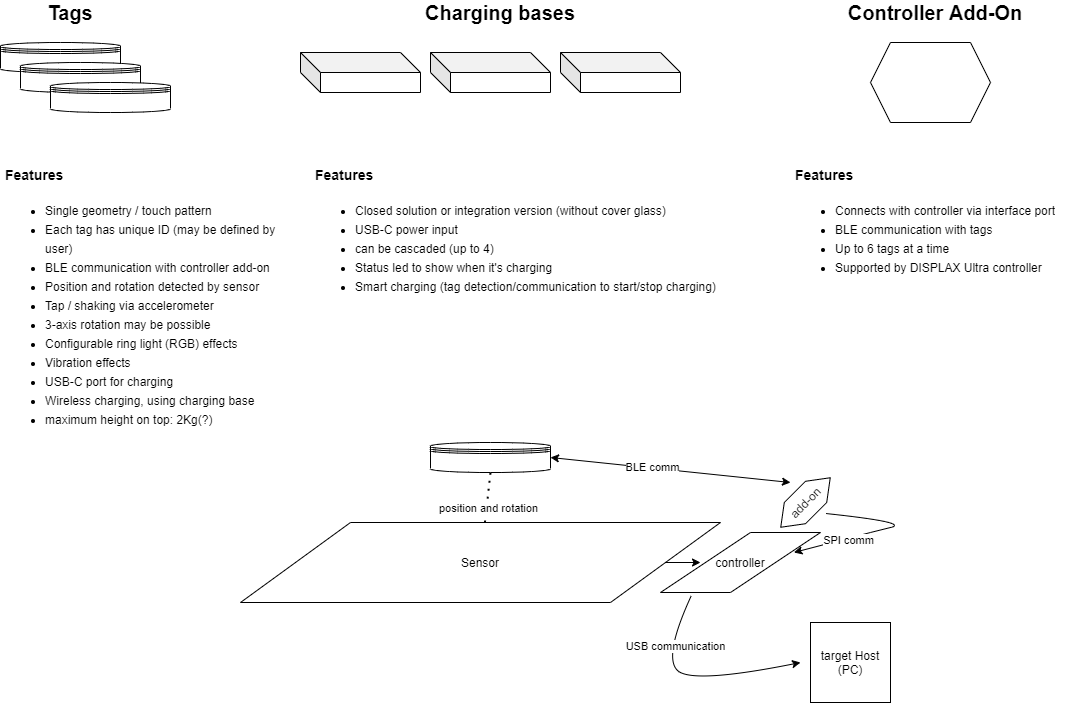

The diagram above was exported from draw.io. Its source (the exported page's mxGraphModel, read from the mxfile embedded in the PNG):
<mxGraphModel dx="1422" dy="804" grid="1" gridSize="10" guides="1" tooltips="1" connect="1" arrows="1" fold="1" page="1" pageScale="1" pageWidth="827" pageHeight="1169" math="0" shadow="0">
  <root>
    <mxCell id="0" />
    <mxCell id="1" parent="0" />
    <mxCell id="VS4koUkWwZ33LB_Mz47B-2" value="" style="shape=datastore;whiteSpace=wrap;html=1;" parent="1" vertex="1">
      <mxGeometry x="30" y="110" width="120" height="30" as="geometry" />
    </mxCell>
    <mxCell id="VS4koUkWwZ33LB_Mz47B-3" value="" style="shape=datastore;whiteSpace=wrap;html=1;" parent="1" vertex="1">
      <mxGeometry x="50" y="130" width="120" height="30" as="geometry" />
    </mxCell>
    <mxCell id="VS4koUkWwZ33LB_Mz47B-4" value="" style="shape=datastore;whiteSpace=wrap;html=1;" parent="1" vertex="1">
      <mxGeometry x="80" y="150" width="120" height="30" as="geometry" />
    </mxCell>
    <mxCell id="VS4koUkWwZ33LB_Mz47B-5" value="" style="shape=cube;whiteSpace=wrap;html=1;boundedLbl=1;backgroundOutline=1;darkOpacity=0.05;darkOpacity2=0.1;" parent="1" vertex="1">
      <mxGeometry x="330" y="120" width="120" height="40" as="geometry" />
    </mxCell>
    <mxCell id="VS4koUkWwZ33LB_Mz47B-6" value="" style="shape=cube;whiteSpace=wrap;html=1;boundedLbl=1;backgroundOutline=1;darkOpacity=0.05;darkOpacity2=0.1;" parent="1" vertex="1">
      <mxGeometry x="460" y="120" width="120" height="40" as="geometry" />
    </mxCell>
    <mxCell id="VS4koUkWwZ33LB_Mz47B-7" value="" style="shape=cube;whiteSpace=wrap;html=1;boundedLbl=1;backgroundOutline=1;darkOpacity=0.05;darkOpacity2=0.1;" parent="1" vertex="1">
      <mxGeometry x="590" y="120" width="120" height="40" as="geometry" />
    </mxCell>
    <mxCell id="VS4koUkWwZ33LB_Mz47B-8" value="&lt;font style=&quot;font-size: 20px&quot;&gt;Tags&lt;/font&gt;" style="text;html=1;strokeColor=none;fillColor=none;align=center;verticalAlign=middle;whiteSpace=wrap;rounded=0;fontStyle=1" parent="1" vertex="1">
      <mxGeometry x="80" y="70" width="40" height="20" as="geometry" />
    </mxCell>
    <mxCell id="VS4koUkWwZ33LB_Mz47B-9" value="&lt;font style=&quot;font-size: 20px&quot;&gt;Charging bases&lt;/font&gt;" style="text;html=1;strokeColor=none;fillColor=none;align=center;verticalAlign=middle;whiteSpace=wrap;rounded=0;fontStyle=1" parent="1" vertex="1">
      <mxGeometry x="440" y="70" width="180" height="20" as="geometry" />
    </mxCell>
    <mxCell id="VS4koUkWwZ33LB_Mz47B-12" value="&lt;h1&gt;&lt;font style=&quot;font-size: 14px&quot;&gt;Features&lt;/font&gt;&lt;/h1&gt;&lt;p&gt;&lt;/p&gt;&lt;ul style=&quot;line-height: 160%&quot;&gt;&lt;li&gt;Single geometry / touch pattern&lt;/li&gt;&lt;li&gt;Each tag has unique ID (may be defined by user)&lt;/li&gt;&lt;li&gt;&lt;span&gt;BLE communication with controller add-on&lt;/span&gt;&lt;/li&gt;&lt;li&gt;Position and rotation detected by sensor&lt;/li&gt;&lt;li&gt;Tap / shaking via accelerometer&lt;/li&gt;&lt;li&gt;3-axis rotation may be possible&lt;/li&gt;&lt;li&gt;Configurable ring light (RGB) effects&lt;/li&gt;&lt;li&gt;Vibration effects&lt;/li&gt;&lt;li&gt;USB-C port for charging&lt;/li&gt;&lt;li&gt;Wireless charging, using charging base&lt;/li&gt;&lt;li&gt;maximum height on top: 2Kg(?)&lt;/li&gt;&lt;/ul&gt;&lt;p&gt;&lt;/p&gt;&lt;p&gt;&lt;span&gt;&lt;br&gt;&lt;/span&gt;&lt;/p&gt;" style="text;html=1;strokeColor=none;fillColor=none;spacing=5;spacingTop=-20;whiteSpace=wrap;overflow=hidden;rounded=0;" parent="1" vertex="1">
      <mxGeometry x="30" y="220" width="290" height="290" as="geometry" />
    </mxCell>
    <mxCell id="VS4koUkWwZ33LB_Mz47B-13" value="&lt;p style=&quot;line-height: 160%&quot;&gt;&lt;/p&gt;&lt;h1&gt;&lt;font style=&quot;font-size: 14px&quot;&gt;Features&lt;/font&gt;&lt;/h1&gt;&lt;p&gt;&lt;/p&gt;&lt;ul style=&quot;line-height: 160%&quot;&gt;&lt;li&gt;Closed solution or integration version (without cover glass)&lt;/li&gt;&lt;li&gt;USB-C power input&lt;/li&gt;&lt;li&gt;can be cascaded (up to 4)&lt;/li&gt;&lt;li&gt;Status led to show when it's charging&lt;/li&gt;&lt;li&gt;Smart charging (tag detection/communication to start/stop charging)&lt;/li&gt;&lt;/ul&gt;&lt;p&gt;&lt;/p&gt;" style="text;html=1;strokeColor=none;fillColor=none;spacing=5;spacingTop=-20;whiteSpace=wrap;overflow=hidden;rounded=0;" parent="1" vertex="1">
      <mxGeometry x="340" y="220" width="420" height="300" as="geometry" />
    </mxCell>
    <mxCell id="VS4koUkWwZ33LB_Mz47B-14" value="" style="shape=hexagon;perimeter=hexagonPerimeter2;whiteSpace=wrap;html=1;fixedSize=1;" parent="1" vertex="1">
      <mxGeometry x="900" y="110" width="120" height="80" as="geometry" />
    </mxCell>
    <mxCell id="VS4koUkWwZ33LB_Mz47B-15" value="&lt;font style=&quot;font-size: 20px&quot;&gt;Controller Add-On&lt;/font&gt;" style="text;html=1;strokeColor=none;fillColor=none;align=center;verticalAlign=middle;whiteSpace=wrap;rounded=0;fontStyle=1" parent="1" vertex="1">
      <mxGeometry x="870" y="70" width="190" height="20" as="geometry" />
    </mxCell>
    <mxCell id="VS4koUkWwZ33LB_Mz47B-16" value="&lt;h1&gt;&lt;font style=&quot;font-size: 14px&quot;&gt;Features&lt;/font&gt;&lt;/h1&gt;&lt;p&gt;&lt;/p&gt;&lt;ul style=&quot;line-height: 160%&quot;&gt;&lt;li&gt;Connects with controller via interface port&lt;/li&gt;&lt;li&gt;BLE communication with tags&lt;/li&gt;&lt;li&gt;Up to 6 tags at a time&lt;/li&gt;&lt;li&gt;Supported by DISPLAX Ultra controller&lt;/li&gt;&lt;/ul&gt;" style="text;html=1;strokeColor=none;fillColor=none;spacing=5;spacingTop=-20;whiteSpace=wrap;overflow=hidden;rounded=0;" parent="1" vertex="1">
      <mxGeometry x="820" y="220" width="290" height="300" as="geometry" />
    </mxCell>
    <mxCell id="ijwNRfbCUphgDJVF0R4P-3" value="Sensor" style="shape=parallelogram;perimeter=parallelogramPerimeter;whiteSpace=wrap;html=1;fixedSize=1;size=110;" parent="1" vertex="1">
      <mxGeometry x="270" y="590" width="480" height="80" as="geometry" />
    </mxCell>
    <mxCell id="ijwNRfbCUphgDJVF0R4P-2" value="" style="shape=datastore;whiteSpace=wrap;html=1;" parent="1" vertex="1">
      <mxGeometry x="460" y="510" width="120" height="30" as="geometry" />
    </mxCell>
    <mxCell id="ijwNRfbCUphgDJVF0R4P-5" value="controller" style="shape=parallelogram;perimeter=parallelogramPerimeter;whiteSpace=wrap;html=1;fixedSize=1;size=90;" parent="1" vertex="1">
      <mxGeometry x="690" y="600" width="160" height="60" as="geometry" />
    </mxCell>
    <mxCell id="ijwNRfbCUphgDJVF0R4P-6" value="add-on" style="shape=hexagon;perimeter=hexagonPerimeter2;whiteSpace=wrap;html=1;fixedSize=1;rotation=-45;" parent="1" vertex="1">
      <mxGeometry x="800" y="555" width="70" height="30" as="geometry" />
    </mxCell>
    <mxCell id="ijwNRfbCUphgDJVF0R4P-7" value="" style="endArrow=classic;startArrow=classic;html=1;exitX=1;exitY=0.5;exitDx=0;exitDy=0;" parent="1" source="ijwNRfbCUphgDJVF0R4P-2" edge="1">
      <mxGeometry width="50" height="50" relative="1" as="geometry">
        <mxPoint x="600" y="520" as="sourcePoint" />
        <mxPoint x="820" y="550" as="targetPoint" />
      </mxGeometry>
    </mxCell>
    <mxCell id="ijwNRfbCUphgDJVF0R4P-8" value="BLE comm" style="edgeLabel;html=1;align=center;verticalAlign=middle;resizable=0;points=[];" parent="ijwNRfbCUphgDJVF0R4P-7" vertex="1" connectable="0">
      <mxGeometry x="-0.1554" y="1" relative="1" as="geometry">
        <mxPoint as="offset" />
      </mxGeometry>
    </mxCell>
    <mxCell id="ijwNRfbCUphgDJVF0R4P-9" value="" style="endArrow=classic;html=1;entryX=0;entryY=0.5;entryDx=0;entryDy=0;" parent="1" source="ijwNRfbCUphgDJVF0R4P-3" target="ijwNRfbCUphgDJVF0R4P-5" edge="1">
      <mxGeometry width="50" height="50" relative="1" as="geometry">
        <mxPoint x="530" y="650" as="sourcePoint" />
        <mxPoint x="580" y="600" as="targetPoint" />
      </mxGeometry>
    </mxCell>
    <mxCell id="ijwNRfbCUphgDJVF0R4P-10" value="" style="endArrow=none;dashed=1;html=1;dashPattern=1 3;strokeWidth=2;entryX=0.5;entryY=1;entryDx=0;entryDy=0;" parent="1" source="ijwNRfbCUphgDJVF0R4P-3" target="ijwNRfbCUphgDJVF0R4P-2" edge="1">
      <mxGeometry width="50" height="50" relative="1" as="geometry">
        <mxPoint x="500" y="620" as="sourcePoint" />
        <mxPoint x="550" y="570" as="targetPoint" />
      </mxGeometry>
    </mxCell>
    <mxCell id="ijwNRfbCUphgDJVF0R4P-11" value="position and rotation" style="edgeLabel;html=1;align=center;verticalAlign=middle;resizable=0;points=[];" parent="ijwNRfbCUphgDJVF0R4P-10" vertex="1" connectable="0">
      <mxGeometry x="-0.3961" y="-1" relative="1" as="geometry">
        <mxPoint as="offset" />
      </mxGeometry>
    </mxCell>
    <mxCell id="ijwNRfbCUphgDJVF0R4P-12" value="" style="curved=1;endArrow=classic;html=1;entryX=1;entryY=0.25;entryDx=0;entryDy=0;exitX=0.591;exitY=1.231;exitDx=0;exitDy=0;exitPerimeter=0;" parent="1" source="ijwNRfbCUphgDJVF0R4P-6" target="ijwNRfbCUphgDJVF0R4P-5" edge="1">
      <mxGeometry width="50" height="50" relative="1" as="geometry">
        <mxPoint x="900" y="650" as="sourcePoint" />
        <mxPoint x="950" y="600" as="targetPoint" />
        <Array as="points">
          <mxPoint x="940" y="590" />
          <mxPoint x="900" y="600" />
        </Array>
      </mxGeometry>
    </mxCell>
    <mxCell id="ijwNRfbCUphgDJVF0R4P-13" value="SPI comm" style="edgeLabel;html=1;align=center;verticalAlign=middle;resizable=0;points=[];" parent="ijwNRfbCUphgDJVF0R4P-12" vertex="1" connectable="0">
      <mxGeometry x="0.4569" y="2" relative="1" as="geometry">
        <mxPoint as="offset" />
      </mxGeometry>
    </mxCell>
    <mxCell id="ijwNRfbCUphgDJVF0R4P-14" value="" style="curved=1;endArrow=classic;html=1;exitX=0.193;exitY=1.05;exitDx=0;exitDy=0;exitPerimeter=0;" parent="1" source="ijwNRfbCUphgDJVF0R4P-5" edge="1">
      <mxGeometry width="50" height="50" relative="1" as="geometry">
        <mxPoint x="920" y="400" as="sourcePoint" />
        <mxPoint x="830" y="730" as="targetPoint" />
        <Array as="points">
          <mxPoint x="690" y="730" />
          <mxPoint x="730" y="750" />
        </Array>
      </mxGeometry>
    </mxCell>
    <mxCell id="ijwNRfbCUphgDJVF0R4P-16" value="USB communication" style="edgeLabel;html=1;align=center;verticalAlign=middle;resizable=0;points=[];" parent="ijwNRfbCUphgDJVF0R4P-14" vertex="1" connectable="0">
      <mxGeometry x="-0.52" y="6" relative="1" as="geometry">
        <mxPoint as="offset" />
      </mxGeometry>
    </mxCell>
    <mxCell id="ijwNRfbCUphgDJVF0R4P-15" value="target Host&lt;br&gt;(PC)" style="whiteSpace=wrap;html=1;aspect=fixed;" parent="1" vertex="1">
      <mxGeometry x="840" y="690" width="80" height="80" as="geometry" />
    </mxCell>
  </root>
</mxGraphModel>